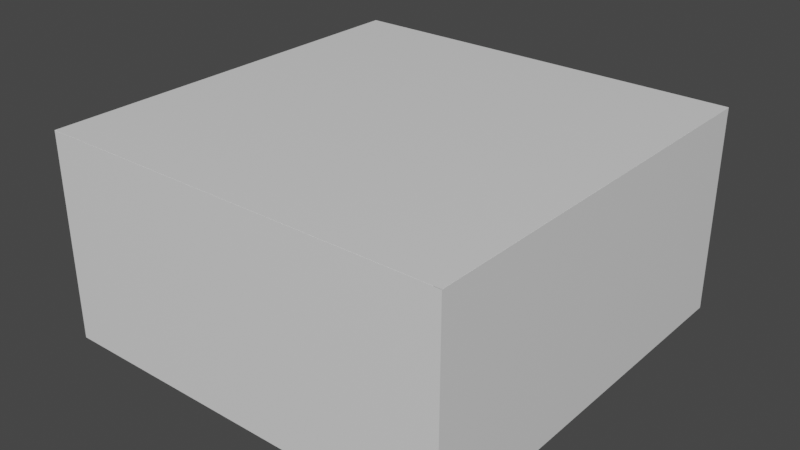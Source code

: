 # Source: Room1.blend  (saved by Blender 2.82.7; exported with 4.5.12 LTS)
import bpy
from mathutils import Matrix  # noqa: F401  (used for matrix-valued properties, if any)

bpy.ops.wm.read_factory_settings(use_empty=True)
scene = bpy.context.scene
scene.name = 'Scene'

# ---- collections
col_collection = bpy.data.collections.new('Collection'); scene.collection.children.link(col_collection)

# ---- materials (node trees are filled in below, after node groups)
mat_material = bpy.data.materials.new('Material')
mat_material.alpha_threshold = 0.0
mat_material.use_transparent_shadow = False
mat_material.line_color = (0.0, 0.0, 0.0, 1.0)
mat_material_002 = bpy.data.materials.new('Material.002')
mat_material_002.alpha_threshold = 0.0
mat_material_002.use_transparent_shadow = False
mat_material_002.line_color = (0.0, 0.0, 0.0, 1.0)
mat_material_003 = bpy.data.materials.new('Material.003')
mat_material_003.alpha_threshold = 0.0
mat_material_003.use_transparent_shadow = False
mat_material_003.line_color = (0.0, 0.0, 0.0, 1.0)
mat_material_005 = bpy.data.materials.new('Material.005')
mat_material_005.alpha_threshold = 0.0
mat_material_005.use_transparent_shadow = False
mat_material_005.line_color = (0.0, 0.0, 0.0, 1.0)
mat_material_014 = bpy.data.materials.new('Material.014')
mat_material_014.alpha_threshold = 0.0
mat_material_014.use_transparent_shadow = False
mat_material_014.line_color = (0.0, 0.0, 0.0, 1.0)
mat_material_015 = bpy.data.materials.new('Material.015')
mat_material_015.alpha_threshold = 0.0
mat_material_015.use_transparent_shadow = False
mat_material_015.line_color = (0.0, 0.0, 0.0, 1.0)

# ---- material node trees
mat_material.use_nodes = True; mat_material.node_tree.nodes.clear()
_N = mat_material.node_tree.nodes; _L = mat_material.node_tree.links
n0 = _N.new('ShaderNodeOutputMaterial'); n0.name = 'Material Output'; n0.location = (300, 300)
n1 = _N.new('ShaderNodeBsdfPrincipled'); n1.name = 'Principled BSDF'; n1.location = (10, 300)
n1.distribution = 'GGX'
n1.subsurface_method = 'BURLEY'
n1.inputs[2].default_value = 0.4
n1.inputs[3].default_value = 1.45
n1.inputs[27].default_value = (0.0, 0.0, 0.0, 1.0)
n1.inputs[28].default_value = 1.0
_L.new(n1.outputs[0], n0.inputs[0])
n0.is_active_output = True
mat_material_002.use_nodes = True; mat_material_002.node_tree.nodes.clear()
_N = mat_material_002.node_tree.nodes; _L = mat_material_002.node_tree.links
n0 = _N.new('ShaderNodeOutputMaterial'); n0.name = 'Material Output'; n0.location = (300, 300)
n1 = _N.new('ShaderNodeBsdfPrincipled'); n1.name = 'Principled BSDF'; n1.location = (10, 300)
n1.distribution = 'GGX'
n1.subsurface_method = 'BURLEY'
n1.inputs[2].default_value = 0.4
n1.inputs[3].default_value = 1.45
n1.inputs[27].default_value = (0.0, 0.0, 0.0, 1.0)
n1.inputs[28].default_value = 1.0
_L.new(n1.outputs[0], n0.inputs[0])
n0.is_active_output = True
mat_material_003.use_nodes = True; mat_material_003.node_tree.nodes.clear()
_N = mat_material_003.node_tree.nodes; _L = mat_material_003.node_tree.links
n0 = _N.new('ShaderNodeOutputMaterial'); n0.name = 'Material Output'; n0.location = (300, 300)
n1 = _N.new('ShaderNodeBsdfPrincipled'); n1.name = 'Principled BSDF'; n1.location = (10, 300)
n1.distribution = 'GGX'
n1.subsurface_method = 'BURLEY'
n1.inputs[2].default_value = 0.4
n1.inputs[3].default_value = 1.45
n1.inputs[27].default_value = (0.0, 0.0, 0.0, 1.0)
n1.inputs[28].default_value = 1.0
_L.new(n1.outputs[0], n0.inputs[0])
n0.is_active_output = True
mat_material_005.use_nodes = True; mat_material_005.node_tree.nodes.clear()
_N = mat_material_005.node_tree.nodes; _L = mat_material_005.node_tree.links
n0 = _N.new('ShaderNodeOutputMaterial'); n0.name = 'Material Output'; n0.location = (300, 300)
n1 = _N.new('ShaderNodeBsdfPrincipled'); n1.name = 'Principled BSDF'; n1.location = (10, 300)
n1.distribution = 'GGX'
n1.subsurface_method = 'BURLEY'
n1.inputs[2].default_value = 0.4
n1.inputs[3].default_value = 1.45
n1.inputs[27].default_value = (0.0, 0.0, 0.0, 1.0)
n1.inputs[28].default_value = 1.0
_L.new(n1.outputs[0], n0.inputs[0])
n0.is_active_output = True
mat_material_014.use_nodes = True; mat_material_014.node_tree.nodes.clear()
_N = mat_material_014.node_tree.nodes; _L = mat_material_014.node_tree.links
n0 = _N.new('ShaderNodeOutputMaterial'); n0.name = 'Material Output'; n0.location = (300, 300)
n1 = _N.new('ShaderNodeBsdfPrincipled'); n1.name = 'Principled BSDF'; n1.location = (10, 300)
n1.distribution = 'GGX'
n1.subsurface_method = 'BURLEY'
n1.inputs[2].default_value = 0.4
n1.inputs[3].default_value = 1.45
n1.inputs[27].default_value = (0.0, 0.0, 0.0, 1.0)
n1.inputs[28].default_value = 1.0
_L.new(n1.outputs[0], n0.inputs[0])
n0.is_active_output = True
mat_material_015.use_nodes = True; mat_material_015.node_tree.nodes.clear()
_N = mat_material_015.node_tree.nodes; _L = mat_material_015.node_tree.links
n0 = _N.new('ShaderNodeOutputMaterial'); n0.name = 'Material Output'; n0.location = (300, 300)
n1 = _N.new('ShaderNodeBsdfPrincipled'); n1.name = 'Principled BSDF'; n1.location = (10, 300)
n1.distribution = 'GGX'
n1.subsurface_method = 'BURLEY'
n1.inputs[2].default_value = 0.4
n1.inputs[3].default_value = 1.45
n1.inputs[27].default_value = (0.0, 0.0, 0.0, 1.0)
n1.inputs[28].default_value = 1.0
_L.new(n1.outputs[0], n0.inputs[0])
n0.is_active_output = True

# ---- world
world_world = bpy.data.worlds.new('World'); scene.world = world_world
world_world.use_nodes = True; world_world.node_tree.nodes.clear()
_N = world_world.node_tree.nodes; _L = world_world.node_tree.links
n0 = _N.new('ShaderNodeOutputWorld'); n0.name = 'World Output'; n0.location = (300, 300)
n1 = _N.new('ShaderNodeBackground'); n1.name = 'Background'; n1.location = (10, 300)
n1.inputs[0].default_value = (0.05088, 0.05088, 0.05088, 1.0)
_L.new(n1.outputs[0], n0.inputs[0])
n0.is_active_output = True
world_world.color = (0.05088, 0.05088, 0.05088)
world_world.use_sun_shadow = False
world_world.sun_shadow_jitter_overblur = 0.0

# ---- meshes
me_cube = bpy.data.meshes.new('Cube')
me_cube.from_pydata([(-0.9579, 0.9991, 1.33), (-0.9579, 0.9991, -0.6702), (119.0, 0.9991, 1.33), (119.0, 0.9991, -0.6702), (-0.9579, 0.9658, 1.33), (-0.9579, 0.9658, -0.6702), (119.0, 0.9658, 1.33), (119.0, 0.9658, -0.6702), (117.1, 0.9658, -0.6702), (117.1, 0.9991, 1.33), (117.1, 0.9658, 1.33), (117.1, 0.9991, -0.6702), (0.7683, 0.9658, 1.33), (0.7683, 0.9991, -0.6702), (0.7683, 0.9658, -0.6702), (0.7683, 0.9991, 1.33)], [], [(9, 10, 6, 2), (3, 2, 6, 7), (14, 12, 4, 5), (8, 11, 3, 7), (11, 9, 2, 3), (5, 4, 0, 1), (13, 15, 9, 11), (14, 13, 11, 8), (7, 6, 10, 8), (15, 12, 10, 9), (0, 4, 12, 15), (5, 1, 13, 14), (1, 0, 15, 13), (8, 10, 12, 14)])
_uv = me_cube.uv_layers.new(name='UVMap')
_uv.uv.foreach_set('vector', [0.625, 0.7459, 0.875, 0.7459, 0.875, 0.75, 0.625, 0.75, 0.375, 0.75, 0.625, 0.75, 0.625, 1.0, 0.375, 1.0, 0.375, 0.2464, 0.625, 0.2464, 0.625, 0.25, 0.375, 0.25, 0.125, 0.7459, 0.375, 0.7459, 0.375, 0.75, 0.125, 0.75, 0.375, 0.7459, 0.625, 0.7459, 0.625, 0.75, 0.375, 0.75, 0.375, 0.25, 0.625, 0.25, 0.625, 0.5, 0.375, 0.5, 0.375, 0.5036, 0.625, 0.5036, 0.625, 0.7459, 0.375, 0.7459, 0.125, 0.5036, 0.375, 0.5036, 0.375, 0.7459, 0.125, 0.7459, 0.375, 0.0, 0.625, 0.0, 0.625, 0.00409, 0.375, 0.00409, 0.625, 0.5036, 0.875, 0.5036, 0.875, 0.7459, 0.625, 0.7459, 0.625, 0.5, 0.875, 0.5, 0.875, 0.5036, 0.625, 0.5036, 0.125, 0.5, 0.375, 0.5, 0.375, 0.5036, 0.125, 0.5036, 0.375, 0.5, 0.625, 0.5, 0.625, 0.5036, 0.375, 0.5036, 0.375, 0.00409, 0.625, 0.00409, 0.625, 0.2464, 0.375, 0.2464])
me_cube.materials.append(mat_material)
me_cube.use_remesh_preserve_volume = False
me_cube.use_remesh_preserve_attributes = False
me_cube.use_mirror_vertex_groups = False
me_cube.update()
me_cube_002 = bpy.data.meshes.new('Cube.002')
me_cube_002.from_pydata([(1.0, 1.0, 1.33), (1.0, 1.0, -0.6702), (1.0, -1.0, 1.33), (1.0, -1.0, -0.6702), (-1.0, 1.0, 1.33), (-1.0, 1.0, -0.6702), (-1.0, -1.0, 1.33), (-1.0, -1.0, -0.6702), (-1.0, -0.9673, -0.6702), (1.0, -0.9673, 1.33), (-1.0, -0.9673, 1.33), (1.0, -0.9673, -0.6702), (-1.0, 0.9712, 1.33), (1.0, 0.9712, -0.6702), (-1.0, 0.9712, -0.6702), (1.0, 0.9712, 1.33)], [], [(9, 10, 6, 2), (3, 2, 6, 7), (14, 12, 4, 5), (8, 11, 3, 7), (11, 9, 2, 3), (5, 4, 0, 1), (13, 15, 9, 11), (14, 13, 11, 8), (7, 6, 10, 8), (15, 12, 10, 9), (0, 4, 12, 15), (5, 1, 13, 14), (1, 0, 15, 13), (8, 10, 12, 14)])
_uv = me_cube_002.uv_layers.new(name='UVMap')
_uv.uv.foreach_set('vector', [0.625, 0.7459, 0.875, 0.7459, 0.875, 0.75, 0.625, 0.75, 0.375, 0.75, 0.625, 0.75, 0.625, 1.0, 0.375, 1.0, 0.375, 0.2464, 0.625, 0.2464, 0.625, 0.25, 0.375, 0.25, 0.125, 0.7459, 0.375, 0.7459, 0.375, 0.75, 0.125, 0.75, 0.375, 0.7459, 0.625, 0.7459, 0.625, 0.75, 0.375, 0.75, 0.375, 0.25, 0.625, 0.25, 0.625, 0.5, 0.375, 0.5, 0.375, 0.5036, 0.625, 0.5036, 0.625, 0.7459, 0.375, 0.7459, 0.125, 0.5036, 0.375, 0.5036, 0.375, 0.7459, 0.125, 0.7459, 0.375, 0.0, 0.625, 0.0, 0.625, 0.00409, 0.375, 0.00409, 0.625, 0.5036, 0.875, 0.5036, 0.875, 0.7459, 0.625, 0.7459, 0.625, 0.5, 0.875, 0.5, 0.875, 0.5036, 0.625, 0.5036, 0.125, 0.5, 0.375, 0.5, 0.375, 0.5036, 0.125, 0.5036, 0.375, 0.5, 0.625, 0.5, 0.625, 0.5036, 0.375, 0.5036, 0.375, 0.00409, 0.625, 0.00409, 0.625, 0.2464, 0.375, 0.2464])
me_cube_002.materials.append(mat_material_002)
me_cube_002.use_remesh_preserve_volume = False
me_cube_002.use_remesh_preserve_attributes = False
me_cube_002.use_mirror_vertex_groups = False
me_cube_002.update()
me_cube_003 = bpy.data.meshes.new('Cube.003')
me_cube_003.from_pydata([(-0.9579, 0.9991, 1.33), (-0.9579, 0.9991, -0.6702), (119.0, 0.9991, 1.33), (119.0, 0.9991, -0.6702), (-0.9579, 0.9658, 1.33), (-0.9579, 0.9658, -0.6702), (119.0, 0.9658, 1.33), (119.0, 0.9658, -0.6702), (117.1, 0.9658, -0.6702), (117.1, 0.9991, 1.33), (117.1, 0.9658, 1.33), (117.1, 0.9991, -0.6702), (0.7683, 0.9658, 1.33), (0.7683, 0.9991, -0.6702), (0.7683, 0.9658, -0.6702), (0.7683, 0.9991, 1.33)], [], [(9, 10, 6, 2), (3, 2, 6, 7), (14, 12, 4, 5), (8, 11, 3, 7), (11, 9, 2, 3), (5, 4, 0, 1), (13, 15, 9, 11), (14, 13, 11, 8), (7, 6, 10, 8), (15, 12, 10, 9), (0, 4, 12, 15), (5, 1, 13, 14), (1, 0, 15, 13), (8, 10, 12, 14)])
_uv = me_cube_003.uv_layers.new(name='UVMap')
_uv.uv.foreach_set('vector', [0.625, 0.7459, 0.875, 0.7459, 0.875, 0.75, 0.625, 0.75, 0.375, 0.75, 0.625, 0.75, 0.625, 1.0, 0.375, 1.0, 0.375, 0.2464, 0.625, 0.2464, 0.625, 0.25, 0.375, 0.25, 0.125, 0.7459, 0.375, 0.7459, 0.375, 0.75, 0.125, 0.75, 0.375, 0.7459, 0.625, 0.7459, 0.625, 0.75, 0.375, 0.75, 0.375, 0.25, 0.625, 0.25, 0.625, 0.5, 0.375, 0.5, 0.375, 0.5036, 0.625, 0.5036, 0.625, 0.7459, 0.375, 0.7459, 0.125, 0.5036, 0.375, 0.5036, 0.375, 0.7459, 0.125, 0.7459, 0.375, 0.0, 0.625, 0.0, 0.625, 0.00409, 0.375, 0.00409, 0.625, 0.5036, 0.875, 0.5036, 0.875, 0.7459, 0.625, 0.7459, 0.625, 0.5, 0.875, 0.5, 0.875, 0.5036, 0.625, 0.5036, 0.125, 0.5, 0.375, 0.5, 0.375, 0.5036, 0.125, 0.5036, 0.375, 0.5, 0.625, 0.5, 0.625, 0.5036, 0.375, 0.5036, 0.375, 0.00409, 0.625, 0.00409, 0.625, 0.2464, 0.375, 0.2464])
me_cube_003.materials.append(mat_material_003)
me_cube_003.use_remesh_preserve_volume = False
me_cube_003.use_remesh_preserve_attributes = False
me_cube_003.use_mirror_vertex_groups = False
me_cube_003.update()
me_cube_005 = bpy.data.meshes.new('Cube.005')
me_cube_005.from_pydata([(-0.9579, 0.9991, 1.33), (-0.9579, 0.9991, -0.6702), (119.0, 0.9991, 1.33), (119.0, 0.9991, -0.6702), (-0.9579, 0.9658, 1.33), (-0.9579, 0.9658, -0.6702), (119.0, 0.9658, 1.33), (119.0, 0.9658, -0.6702), (117.1, 0.9658, -0.6702), (117.1, 0.9991, 1.33), (117.1, 0.9658, 1.33), (117.1, 0.9991, -0.6702), (0.7683, 0.9658, 1.33), (0.7683, 0.9991, -0.6702), (0.7683, 0.9658, -0.6702), (0.7683, 0.9991, 1.33)], [], [(9, 10, 6, 2), (3, 2, 6, 7), (14, 12, 4, 5), (8, 11, 3, 7), (11, 9, 2, 3), (5, 4, 0, 1), (13, 15, 9, 11), (14, 13, 11, 8), (7, 6, 10, 8), (15, 12, 10, 9), (0, 4, 12, 15), (5, 1, 13, 14), (1, 0, 15, 13), (8, 10, 12, 14)])
_uv = me_cube_005.uv_layers.new(name='UVMap')
_uv.uv.foreach_set('vector', [0.625, 0.7459, 0.875, 0.7459, 0.875, 0.75, 0.625, 0.75, 0.375, 0.75, 0.625, 0.75, 0.625, 1.0, 0.375, 1.0, 0.375, 0.2464, 0.625, 0.2464, 0.625, 0.25, 0.375, 0.25, 0.125, 0.7459, 0.375, 0.7459, 0.375, 0.75, 0.125, 0.75, 0.375, 0.7459, 0.625, 0.7459, 0.625, 0.75, 0.375, 0.75, 0.375, 0.25, 0.625, 0.25, 0.625, 0.5, 0.375, 0.5, 0.375, 0.5036, 0.625, 0.5036, 0.625, 0.7459, 0.375, 0.7459, 0.125, 0.5036, 0.375, 0.5036, 0.375, 0.7459, 0.125, 0.7459, 0.375, 0.0, 0.625, 0.0, 0.625, 0.00409, 0.375, 0.00409, 0.625, 0.5036, 0.875, 0.5036, 0.875, 0.7459, 0.625, 0.7459, 0.625, 0.5, 0.875, 0.5, 0.875, 0.5036, 0.625, 0.5036, 0.125, 0.5, 0.375, 0.5, 0.375, 0.5036, 0.125, 0.5036, 0.375, 0.5, 0.625, 0.5, 0.625, 0.5036, 0.375, 0.5036, 0.375, 0.00409, 0.625, 0.00409, 0.625, 0.2464, 0.375, 0.2464])
me_cube_005.materials.append(mat_material_005)
me_cube_005.use_remesh_preserve_volume = False
me_cube_005.use_remesh_preserve_attributes = False
me_cube_005.use_mirror_vertex_groups = False
me_cube_005.update()
me_cube_014 = bpy.data.meshes.new('Cube.014')
me_cube_014.from_pydata([(1.0, 1.0, 1.33), (1.0, 1.0, -0.6702), (1.0, -1.0, 1.33), (1.0, -1.0, -0.6702), (-1.0, 1.0, 1.33), (-1.0, 1.0, -0.6702), (-1.0, -1.0, 1.33), (-1.0, -1.0, -0.6702), (-1.0, -0.9673, -0.6702), (1.0, -0.9673, 1.33), (-1.0, -0.9673, 1.33), (1.0, -0.9673, -0.6702), (-1.0, 0.9712, 1.33), (1.0, 0.9712, -0.6702), (-1.0, 0.9712, -0.6702), (1.0, 0.9712, 1.33)], [], [(9, 10, 6, 2), (3, 2, 6, 7), (14, 12, 4, 5), (8, 11, 3, 7), (11, 9, 2, 3), (5, 4, 0, 1), (13, 15, 9, 11), (14, 13, 11, 8), (7, 6, 10, 8), (15, 12, 10, 9), (0, 4, 12, 15), (5, 1, 13, 14), (1, 0, 15, 13), (8, 10, 12, 14)])
_uv = me_cube_014.uv_layers.new(name='UVMap')
_uv.uv.foreach_set('vector', [0.625, 0.7459, 0.875, 0.7459, 0.875, 0.75, 0.625, 0.75, 0.375, 0.75, 0.625, 0.75, 0.625, 1.0, 0.375, 1.0, 0.375, 0.2464, 0.625, 0.2464, 0.625, 0.25, 0.375, 0.25, 0.125, 0.7459, 0.375, 0.7459, 0.375, 0.75, 0.125, 0.75, 0.375, 0.7459, 0.625, 0.7459, 0.625, 0.75, 0.375, 0.75, 0.375, 0.25, 0.625, 0.25, 0.625, 0.5, 0.375, 0.5, 0.375, 0.5036, 0.625, 0.5036, 0.625, 0.7459, 0.375, 0.7459, 0.125, 0.5036, 0.375, 0.5036, 0.375, 0.7459, 0.125, 0.7459, 0.375, 0.0, 0.625, 0.0, 0.625, 0.00409, 0.375, 0.00409, 0.625, 0.5036, 0.875, 0.5036, 0.875, 0.7459, 0.625, 0.7459, 0.625, 0.5, 0.875, 0.5, 0.875, 0.5036, 0.625, 0.5036, 0.125, 0.5, 0.375, 0.5, 0.375, 0.5036, 0.125, 0.5036, 0.375, 0.5, 0.625, 0.5, 0.625, 0.5036, 0.375, 0.5036, 0.375, 0.00409, 0.625, 0.00409, 0.625, 0.2464, 0.375, 0.2464])
me_cube_014.materials.append(mat_material_014)
me_cube_014.use_remesh_preserve_volume = False
me_cube_014.use_remesh_preserve_attributes = False
me_cube_014.use_mirror_vertex_groups = False
me_cube_014.update()
me_cube_015 = bpy.data.meshes.new('Cube.015')
me_cube_015.from_pydata([(1.0, 1.0, 1.33), (1.0, 1.0, -0.6702), (1.0, -1.0, 1.33), (1.0, -1.0, -0.6702), (-1.0, 1.0, 1.33), (-1.0, 1.0, -0.6702), (-1.0, -1.0, 1.33), (-1.0, -1.0, -0.6702), (-1.0, -0.9673, -0.6702), (1.0, -0.9673, 1.33), (-1.0, -0.9673, 1.33), (1.0, -0.9673, -0.6702), (-1.0, 0.9712, 1.33), (1.0, 0.9712, -0.6702), (-1.0, 0.9712, -0.6702), (1.0, 0.9712, 1.33)], [], [(9, 10, 6, 2), (3, 2, 6, 7), (14, 12, 4, 5), (8, 11, 3, 7), (11, 9, 2, 3), (5, 4, 0, 1), (13, 15, 9, 11), (14, 13, 11, 8), (7, 6, 10, 8), (15, 12, 10, 9), (0, 4, 12, 15), (5, 1, 13, 14), (1, 0, 15, 13), (8, 10, 12, 14)])
_uv = me_cube_015.uv_layers.new(name='UVMap')
_uv.uv.foreach_set('vector', [0.625, 0.7459, 0.875, 0.7459, 0.875, 0.75, 0.625, 0.75, 0.375, 0.75, 0.625, 0.75, 0.625, 1.0, 0.375, 1.0, 0.375, 0.2464, 0.625, 0.2464, 0.625, 0.25, 0.375, 0.25, 0.125, 0.7459, 0.375, 0.7459, 0.375, 0.75, 0.125, 0.75, 0.375, 0.7459, 0.625, 0.7459, 0.625, 0.75, 0.375, 0.75, 0.375, 0.25, 0.625, 0.25, 0.625, 0.5, 0.375, 0.5, 0.375, 0.5036, 0.625, 0.5036, 0.625, 0.7459, 0.375, 0.7459, 0.125, 0.5036, 0.375, 0.5036, 0.375, 0.7459, 0.125, 0.7459, 0.375, 0.0, 0.625, 0.0, 0.625, 0.00409, 0.375, 0.00409, 0.625, 0.5036, 0.875, 0.5036, 0.875, 0.7459, 0.625, 0.7459, 0.625, 0.5, 0.875, 0.5, 0.875, 0.5036, 0.625, 0.5036, 0.125, 0.5, 0.375, 0.5, 0.375, 0.5036, 0.125, 0.5036, 0.375, 0.5, 0.625, 0.5, 0.625, 0.5036, 0.375, 0.5036, 0.375, 0.00409, 0.625, 0.00409, 0.625, 0.2464, 0.375, 0.2464])
me_cube_015.materials.append(mat_material_015)
me_cube_015.use_remesh_preserve_volume = False
me_cube_015.use_remesh_preserve_attributes = False
me_cube_015.use_mirror_vertex_groups = False
me_cube_015.update()

# ---- objects
ob_wall1 = bpy.data.objects.new('wall1', me_cube)
ob_wall2 = bpy.data.objects.new('Wall2', me_cube_002)
ob_wall3 = bpy.data.objects.new('Wall3', me_cube_003)
ob_wall4 = bpy.data.objects.new('Wall4', me_cube_005)
ob_floor1 = bpy.data.objects.new('Floor1', me_cube_014)
ob_roof1 = bpy.data.objects.new('Roof1', me_cube_015)

# ---- transforms, parenting, visibility, modifiers, constraints
ob_wall1.location = (0.0, 0.0, 2.01)
ob_wall1.scale = (0.1, 6.0, 3.0)
ob_wall1.lock_rotations_4d = False
ob_wall1.empty_display_type = 'ARROWS'
ob_wall1.lineart.crease_threshold = 0.0
ob_wall2.location = (0.0, 0.0, 2.01)
ob_wall2.scale = (0.1, 6.0, 3.0)
ob_wall2.lock_rotations_4d = False
ob_wall2.empty_display_type = 'ARROWS'
ob_wall2.lineart.crease_threshold = 0.0
ob_wall3.location = (17.7, -5.91, 2.01)
ob_wall3.rotation_euler = (0.0, 0.0, 1.571)
ob_wall3.scale = (0.1, 6.0, 3.0)
ob_wall3.lock_rotations_4d = False
ob_wall3.empty_display_type = 'ARROWS'
ob_wall3.lineart.crease_threshold = 0.0
ob_wall4.location = (0.0, -11.8, 2.01)
ob_wall4.scale = (0.1, 6.0, 3.0)
ob_wall4.lock_rotations_4d = False
ob_wall4.empty_display_type = 'ARROWS'
ob_wall4.lineart.crease_threshold = 0.0
ob_floor1.location = (5.9, 0.0, 0.06955)
ob_floor1.scale = (6.0, 6.0, 0.1)
ob_floor1.lock_rotations_4d = False
ob_floor1.empty_display_type = 'ARROWS'
ob_floor1.lineart.crease_threshold = 0.0
ob_roof1.location = (5.9, 0.0, 5.87)
ob_roof1.scale = (6.0, 6.0, 0.1)
ob_roof1.lock_rotations_4d = False
ob_roof1.empty_display_type = 'ARROWS'
ob_roof1.lineart.crease_threshold = 0.0

# ---- collection membership
col_collection.objects.link(ob_wall1)
col_collection.objects.link(ob_wall2)
col_collection.objects.link(ob_wall3)
col_collection.objects.link(ob_wall4)
col_collection.objects.link(ob_floor1)
col_collection.objects.link(ob_roof1)

# ---- scene / render settings (as saved in the file)
scene.frame_start = 1; scene.frame_end = 250; scene.frame_set(1)
scene.render.engine = 'BLENDER_EEVEE_NEXT'
scene.cycles.use_denoising = False
scene.cycles.samples = 128
scene.cycles.sampling_pattern = 'TABULATED_SOBOL'
scene.cycles.use_adaptive_sampling = False
scene.cycles.use_light_tree = False
scene.view_settings.view_transform = 'Filmic'
bpy.context.view_layer.update()

# ---- added for rendering (the .blend has no active camera and no usable light): camera, sun
cam_auto = bpy.data.cameras.new('AutoCamera')
cam_auto.lens = 50.0
cam_auto.sensor_width = 36.0
cam_auto.clip_end = 1000.0
ob_auto_camera = bpy.data.objects.new('AutoCamera', cam_auto)
scene.collection.objects.link(ob_auto_camera)
ob_auto_camera.location = (22.5645, -19.9972, 16.3303)
ob_auto_camera.rotation_euler = (1.09748, -7.21219e-08, 0.694738)
scene.camera = ob_auto_camera
light_auto_sun = bpy.data.lights.new('AutoSun', 'SUN')
light_auto_sun.energy = 3.0
light_auto_sun.angle = 0.0523599
ob_auto_sun = bpy.data.objects.new('AutoSun', light_auto_sun)
scene.collection.objects.link(ob_auto_sun)
ob_auto_sun.rotation_euler = (0.872665, 0.174533, 0.523599)
bpy.context.view_layer.update()
